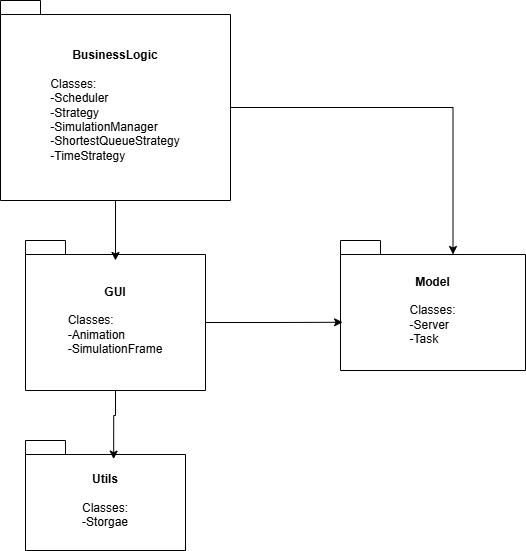

The diagram above was exported from draw.io. Its source (the exported page's mxGraphModel, read from the mxfile embedded in the PNG):
<mxGraphModel dx="1050" dy="1657" grid="1" gridSize="10" guides="1" tooltips="1" connect="1" arrows="1" fold="1" page="1" pageScale="1" pageWidth="850" pageHeight="1100" math="0" shadow="0">
  <root>
    <mxCell id="0" />
    <mxCell id="1" parent="0" />
    <mxCell id="X4JQwuzxRiiHhk8U3EfV-1" value="Utils&lt;div&gt;&lt;br&gt;&lt;div style=&quot;text-align: left;&quot;&gt;&lt;span style=&quot;background-color: transparent; color: light-dark(rgb(0, 0, 0), rgb(255, 255, 255)); font-weight: normal;&quot;&gt;Classes:&lt;/span&gt;&lt;/div&gt;&lt;div style=&quot;text-align: left;&quot;&gt;&lt;span style=&quot;background-color: transparent; color: light-dark(rgb(0, 0, 0), rgb(255, 255, 255)); font-weight: normal;&quot;&gt;-Storgae&lt;/span&gt;&lt;/div&gt;&lt;/div&gt;" style="shape=folder;fontStyle=1;spacingTop=10;tabWidth=40;tabHeight=14;tabPosition=left;html=1;whiteSpace=wrap;" vertex="1" parent="1">
      <mxGeometry x="185" y="280" width="160" height="110" as="geometry" />
    </mxCell>
    <mxCell id="X4JQwuzxRiiHhk8U3EfV-2" value="Model&lt;br&gt;&lt;br&gt;&lt;div style=&quot;text-align: left;&quot;&gt;&lt;span style=&quot;background-color: transparent; color: light-dark(rgb(0, 0, 0), rgb(255, 255, 255)); font-weight: normal;&quot;&gt;Classes:&lt;/span&gt;&lt;/div&gt;&lt;div style=&quot;text-align: left;&quot;&gt;&lt;span style=&quot;background-color: transparent; color: light-dark(rgb(0, 0, 0), rgb(255, 255, 255)); font-weight: normal;&quot;&gt;-Server&lt;/span&gt;&lt;/div&gt;&lt;div style=&quot;text-align: left;&quot;&gt;&lt;span style=&quot;background-color: transparent; color: light-dark(rgb(0, 0, 0), rgb(255, 255, 255)); font-weight: normal;&quot;&gt;-Task&lt;/span&gt;&lt;/div&gt;" style="shape=folder;fontStyle=1;spacingTop=10;tabWidth=40;tabHeight=14;tabPosition=left;html=1;whiteSpace=wrap;" vertex="1" parent="1">
      <mxGeometry x="500" y="80" width="185" height="130" as="geometry" />
    </mxCell>
    <mxCell id="X4JQwuzxRiiHhk8U3EfV-3" value="GUI&lt;br&gt;&lt;br&gt;&lt;div style=&quot;text-align: left;&quot;&gt;&lt;span style=&quot;font-weight: normal; background-color: transparent; color: light-dark(rgb(0, 0, 0), rgb(255, 255, 255));&quot;&gt;Classes:&lt;/span&gt;&lt;/div&gt;&lt;span style=&quot;font-weight: normal;&quot;&gt;&lt;div style=&quot;text-align: left;&quot;&gt;&lt;span style=&quot;background-color: transparent; color: light-dark(rgb(0, 0, 0), rgb(255, 255, 255));&quot;&gt;-Animation&lt;/span&gt;&lt;/div&gt;&lt;div style=&quot;text-align: left;&quot;&gt;&lt;span style=&quot;background-color: transparent; color: light-dark(rgb(0, 0, 0), rgb(255, 255, 255));&quot;&gt;-SimulationFrame&lt;/span&gt;&lt;/div&gt;&lt;/span&gt;" style="shape=folder;fontStyle=1;spacingTop=10;tabWidth=40;tabHeight=14;tabPosition=left;html=1;whiteSpace=wrap;" vertex="1" parent="1">
      <mxGeometry x="185" y="80" width="180" height="150" as="geometry" />
    </mxCell>
    <mxCell id="X4JQwuzxRiiHhk8U3EfV-4" value="BusinessLogic&lt;br&gt;&lt;div&gt;&lt;br&gt;&lt;/div&gt;&lt;div&gt;&lt;div style=&quot;text-align: left;&quot;&gt;&lt;span style=&quot;font-weight: normal; background-color: transparent; color: light-dark(rgb(0, 0, 0), rgb(255, 255, 255));&quot;&gt;Classes:&lt;/span&gt;&lt;/div&gt;&lt;span style=&quot;font-weight: normal;&quot;&gt;&lt;div style=&quot;text-align: left;&quot;&gt;&lt;span style=&quot;background-color: transparent; color: light-dark(rgb(0, 0, 0), rgb(255, 255, 255));&quot;&gt;-Scheduler&lt;/span&gt;&lt;/div&gt;&lt;/span&gt;&lt;/div&gt;&lt;div&gt;&lt;div style=&quot;text-align: left;&quot;&gt;&lt;span style=&quot;font-weight: normal; background-color: transparent; color: light-dark(rgb(0, 0, 0), rgb(255, 255, 255));&quot;&gt;-Strategy&lt;/span&gt;&lt;/div&gt;&lt;span style=&quot;font-weight: normal;&quot;&gt;&lt;div style=&quot;text-align: left;&quot;&gt;&lt;span style=&quot;background-color: transparent; color: light-dark(rgb(0, 0, 0), rgb(255, 255, 255));&quot;&gt;-SimulationManager&lt;/span&gt;&lt;/div&gt;&lt;/span&gt;&lt;/div&gt;&lt;div style=&quot;text-align: left;&quot;&gt;&lt;span style=&quot;font-weight: normal;&quot;&gt;-ShortestQueueStrategy&lt;/span&gt;&lt;/div&gt;&lt;div style=&quot;text-align: left;&quot;&gt;&lt;span style=&quot;font-weight: normal;&quot;&gt;-TimeStrategy&lt;/span&gt;&lt;/div&gt;" style="shape=folder;fontStyle=1;spacingTop=10;tabWidth=40;tabHeight=14;tabPosition=left;html=1;whiteSpace=wrap;" vertex="1" parent="1">
      <mxGeometry x="160" y="-160" width="230" height="200" as="geometry" />
    </mxCell>
    <mxCell id="X4JQwuzxRiiHhk8U3EfV-6" style="edgeStyle=orthogonalEdgeStyle;rounded=0;orthogonalLoop=1;jettySize=auto;html=1;exitX=0.5;exitY=1;exitDx=0;exitDy=0;exitPerimeter=0;entryX=0.5;entryY=0.133;entryDx=0;entryDy=0;entryPerimeter=0;" edge="1" parent="1" source="X4JQwuzxRiiHhk8U3EfV-4" target="X4JQwuzxRiiHhk8U3EfV-3">
      <mxGeometry relative="1" as="geometry" />
    </mxCell>
    <mxCell id="X4JQwuzxRiiHhk8U3EfV-7" style="edgeStyle=orthogonalEdgeStyle;rounded=0;orthogonalLoop=1;jettySize=auto;html=1;exitX=0;exitY=0;exitDx=230;exitDy=107;exitPerimeter=0;entryX=0;entryY=0;entryDx=112.5;entryDy=14;entryPerimeter=0;" edge="1" parent="1" source="X4JQwuzxRiiHhk8U3EfV-4" target="X4JQwuzxRiiHhk8U3EfV-2">
      <mxGeometry relative="1" as="geometry" />
    </mxCell>
    <mxCell id="X4JQwuzxRiiHhk8U3EfV-8" style="edgeStyle=orthogonalEdgeStyle;rounded=0;orthogonalLoop=1;jettySize=auto;html=1;exitX=0;exitY=0;exitDx=180;exitDy=82;exitPerimeter=0;entryX=0.011;entryY=0.629;entryDx=0;entryDy=0;entryPerimeter=0;" edge="1" parent="1" source="X4JQwuzxRiiHhk8U3EfV-3" target="X4JQwuzxRiiHhk8U3EfV-2">
      <mxGeometry relative="1" as="geometry" />
    </mxCell>
    <mxCell id="X4JQwuzxRiiHhk8U3EfV-9" style="edgeStyle=orthogonalEdgeStyle;rounded=0;orthogonalLoop=1;jettySize=auto;html=1;exitX=0.5;exitY=1;exitDx=0;exitDy=0;exitPerimeter=0;entryX=0.551;entryY=0.169;entryDx=0;entryDy=0;entryPerimeter=0;" edge="1" parent="1" source="X4JQwuzxRiiHhk8U3EfV-3" target="X4JQwuzxRiiHhk8U3EfV-1">
      <mxGeometry relative="1" as="geometry" />
    </mxCell>
  </root>
</mxGraphModel>